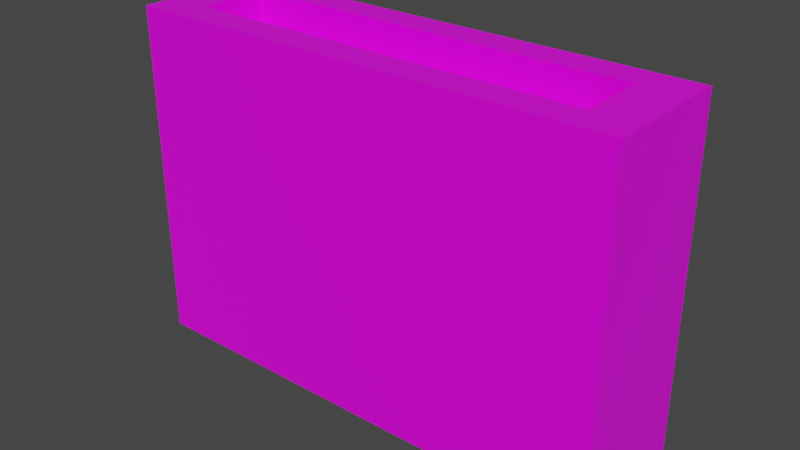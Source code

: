 # Source: buildingArtTest.blend  (saved by Blender 2.80.75; exported with 4.5.12 LTS)
import bpy
from mathutils import Matrix  # noqa: F401  (used for matrix-valued properties, if any)

bpy.ops.wm.read_factory_settings(use_empty=True)
scene = bpy.context.scene
scene.name = 'Scene'

# ---- collections
col_collection = bpy.data.collections.new('Collection'); scene.collection.children.link(col_collection)

# ---- images (referenced by path relative to the original .blend; pixels are not part of the script)
import os
ASSET_DIR = os.environ.get("B2B_ASSET_DIR", "")  # directory of the original .blend (textures are referenced by path, not embedded)
HERE = os.path.dirname(os.path.abspath(__file__))  # packed textures are extracted next to this script under _unpacked/

def load_image(name, relpath, width, height, colorspace="sRGB"):
    """Load a texture the original file referenced (path relative to the .blend, or extracted next to this script)."""
    p = next((c for c in (os.path.join(HERE, relpath), os.path.join(ASSET_DIR, relpath)) if relpath and os.path.exists(c)), "")
    if p:
        img = bpy.data.images.load(p, check_existing=True)
        img.name = name
    else:  # same state as the original file: an image datablock whose file is absent (Cycles renders it pink)
        img = bpy.data.images.new(name, width, height)
        img.source = "FILE"
        img.filepath = "//" + (relpath or name)
    img.colorspace_settings.name = colorspace
    return img
img_testbgbuilding_png = load_image('testBGBuilding.png', 'Sprites/testBGBuilding.png', 1024, 1024, 'sRGB')

# ---- materials (node trees are filled in below, after node groups)
mat_material = bpy.data.materials.new('Material')
mat_material.alpha_threshold = 0.0
mat_material.use_transparent_shadow = False
mat_material.line_color = (0.0, 0.0, 0.0, 1.0)

# ---- material node trees
mat_material.use_nodes = True; mat_material.node_tree.nodes.clear()
_N = mat_material.node_tree.nodes; _L = mat_material.node_tree.links
n0 = _N.new('ShaderNodeOutputMaterial'); n0.name = 'Material Output'; n0.location = (300, 300)
n1 = _N.new('ShaderNodeBsdfPrincipled'); n1.name = 'Principled BSDF'; n1.location = (10, 300)
n1.distribution = 'GGX'
n1.subsurface_method = 'BURLEY'
n1.inputs[2].default_value = 0.4
n1.inputs[3].default_value = 1.45
n1.inputs[27].default_value = (0.0, 0.0, 0.0, 1.0)
n1.inputs[28].default_value = 1.0
n2 = _N.new('ShaderNodeRGB'); n2.name = 'RGB'; n2.location = (-280, 280)
n2.outputs[0].default_value = (0.5, 0.5, 0.5, 1.0)
n3 = _N.new('ShaderNodeTexImage'); n3.name = 'Image Texture'; n3.location = (-343, 68)
n3.image = img_testbgbuilding_png
_L.new(n1.outputs[0], n0.inputs[0])
_L.new(n3.outputs[0], n1.inputs[0])
n0.is_active_output = True

# ---- world
world_world = bpy.data.worlds.new('World'); scene.world = world_world
world_world.use_nodes = True; world_world.node_tree.nodes.clear()
_N = world_world.node_tree.nodes; _L = world_world.node_tree.links
n0 = _N.new('ShaderNodeOutputWorld'); n0.name = 'World Output'; n0.location = (300, 300)
n1 = _N.new('ShaderNodeBackground'); n1.name = 'Background'; n1.location = (10, 300)
n1.inputs[0].default_value = (0.05088, 0.05088, 0.05088, 1.0)
_L.new(n1.outputs[0], n0.inputs[0])
n0.is_active_output = True
world_world.color = (0.05088, 0.05088, 0.05088)
world_world.use_sun_shadow = False
world_world.sun_shadow_jitter_overblur = 0.0

# ---- meshes
me_cube = bpy.data.meshes.new('Cube')
me_cube.from_pydata([(1.444, 1.0, 1.0), (1.444, 1.0, -1.0), (1.444, 0.2237, 1.0), (1.444, 0.2237, -1.0), (-1.444, 1.0, 1.0), (-1.444, 1.0, -1.0), (-1.444, 0.2237, 1.0), (-1.444, 0.2237, -1.0), (1.178, 0.8155, 1.0), (1.178, 0.4081, 1.0), (-1.178, 0.8155, 1.0), (-1.178, 0.4081, 1.0), (1.178, 0.8155, 0.8354), (1.178, 0.4081, 0.8354), (-1.178, 0.8155, 0.8354), (-1.178, 0.4081, 0.8354)], [], [(6, 2, 9, 11), (3, 2, 6, 7), (7, 6, 4, 5), (5, 1, 3, 7), (1, 0, 2, 3), (5, 4, 0, 1), (8, 10, 14, 12), (4, 6, 11, 10), (2, 0, 8, 9), (0, 4, 10, 8), (12, 14, 15, 13), (9, 8, 12, 13), (10, 11, 15, 14), (11, 9, 13, 15)])
_uv = me_cube.uv_layers.new(name='UVMap')
_uv.uv.foreach_set('vector', [0.9762, 0.9997, 0.02844, 0.9864, 0.1121, 0.9651, 0.899, 0.9749, 0.2425, 0.2425, 0.2425, 0.0001007, 0.4848, 0.0001007, 0.4848, 0.2425, 0.9948, 0.0004568, 0.9967, 0.6784, 0.7544, 0.6784, 0.7524, 0.0004568, 0.4848, 0.4848, 0.2425, 0.4848, 0.2425, 0.2425, 0.4848, 0.2425, 0.2503, -0.001496, 0.2483, 0.6725, 0.00596, 0.6745, 0.007913, -0.003449, 0.9984, 0.0007755, 1.002, 0.6741, 0.0003926, 0.6741, -0.003514, 0.0007755, 0.1057, 0.7378, 0.8925, 0.7476, 0.8262, 0.7716, 0.1925, 0.7573, 0.9762, 0.7262, 0.9762, 0.9997, 0.899, 0.9749, 0.8925, 0.7476, 0.02844, 0.9864, 0.02844, 0.713, 0.1057, 0.7378, 0.1121, 0.9651, 0.02844, 0.713, 0.9762, 0.7262, 0.8925, 0.7476, 0.1057, 0.7378, 0.1925, 0.7573, 0.8262, 0.7716, 0.8122, 0.9554, 0.1784, 0.9411, 0.1121, 0.9651, 0.1057, 0.7378, 0.1925, 0.7573, 0.1784, 0.9411, 0.8925, 0.7476, 0.899, 0.9749, 0.8122, 0.9554, 0.8262, 0.7716, 0.899, 0.9749, 0.1121, 0.9651, 0.1784, 0.9411, 0.8122, 0.9554])
me_cube.materials.append(mat_material)
me_cube.use_remesh_preserve_volume = False
me_cube.use_remesh_preserve_attributes = False
me_cube.use_mirror_vertex_groups = False
me_cube.update()

# ---- objects
ob_cube = bpy.data.objects.new('Cube', me_cube)

# ---- transforms, parenting, visibility, modifiers, constraints
ob_cube.location = (0.0, 0.0, 2.5)
ob_cube.scale = (2.5, 2.5, 2.5)
ob_cube.lock_rotations_4d = False
ob_cube.empty_display_type = 'ARROWS'
ob_cube.lineart.crease_threshold = 0.0

# ---- collection membership
col_collection.objects.link(ob_cube)

# ---- scene / render settings (as saved in the file)
scene.frame_start = 1; scene.frame_end = 250; scene.frame_set(122)
scene.render.engine = 'BLENDER_EEVEE_NEXT'
scene.cycles.use_denoising = False
scene.cycles.samples = 128
scene.cycles.sampling_pattern = 'TABULATED_SOBOL'
scene.cycles.use_adaptive_sampling = False
scene.cycles.use_light_tree = False
scene.view_settings.view_transform = 'Filmic'
bpy.context.view_layer.update()

# ---- added for rendering (the .blend has no active camera and no usable light): camera, sun
cam_auto = bpy.data.cameras.new('AutoCamera')
cam_auto.lens = 50.0
cam_auto.sensor_width = 36.0
cam_auto.clip_end = 1000.0
ob_auto_camera = bpy.data.objects.new('AutoCamera', cam_auto)
scene.collection.objects.link(ob_auto_camera)
ob_auto_camera.location = (8.32182, -8.45658, 9.15745)
ob_auto_camera.rotation_euler = (1.09748, -7.21219e-08, 0.694738)
scene.camera = ob_auto_camera
light_auto_sun = bpy.data.lights.new('AutoSun', 'SUN')
light_auto_sun.energy = 3.0
light_auto_sun.angle = 0.0523599
ob_auto_sun = bpy.data.objects.new('AutoSun', light_auto_sun)
scene.collection.objects.link(ob_auto_sun)
ob_auto_sun.rotation_euler = (0.872665, 0.174533, 0.523599)
bpy.context.view_layer.update()
